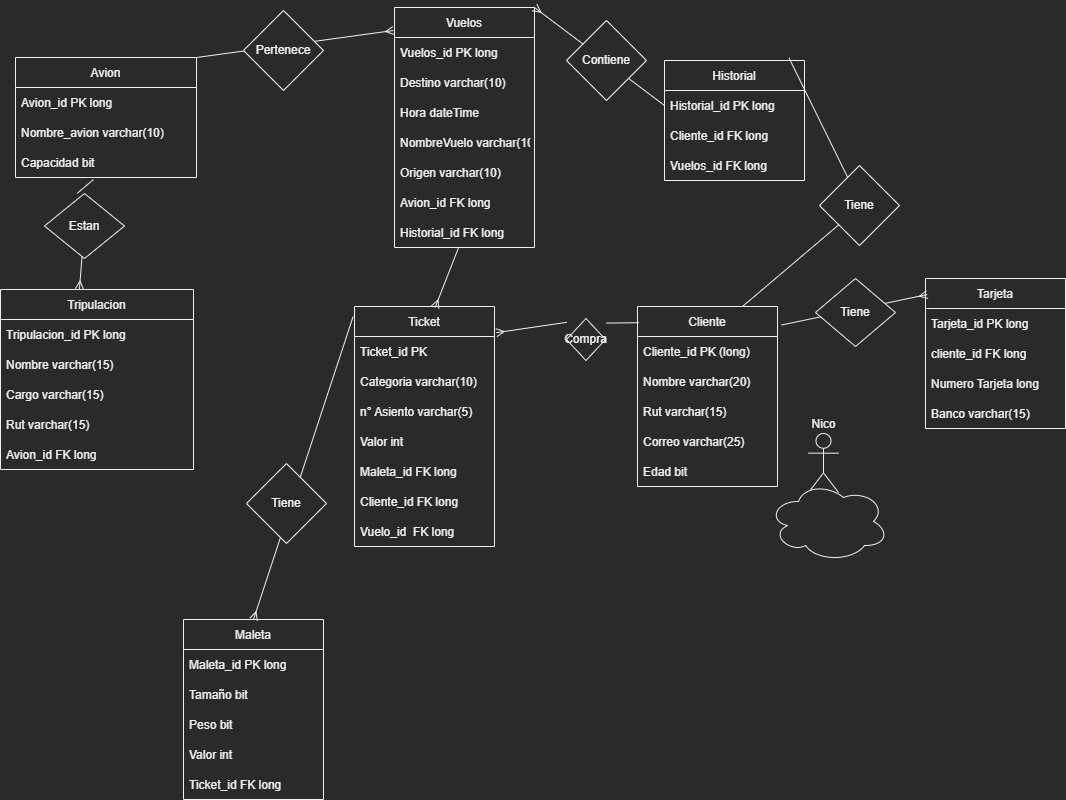

The diagram above was exported from draw.io. Its source (the exported page's mxGraphModel, read from the mxfile embedded in the PNG):
<mxGraphModel dx="1102" dy="825" grid="0" gridSize="10" guides="1" tooltips="1" connect="1" arrows="1" fold="1" page="1" pageScale="1.5" pageWidth="827" pageHeight="1169" math="0" shadow="0">
  <root>
    <mxCell id="0" />
    <mxCell id="1" parent="0" />
    <mxCell id="NgGyCd26Ixyw-QUx1UVj-1" value="Cliente" style="swimlane;fontStyle=0;childLayout=stackLayout;horizontal=1;startSize=30;horizontalStack=0;resizeParent=1;resizeParentMax=0;resizeLast=0;collapsible=1;marginBottom=0;" parent="1" vertex="1">
      <mxGeometry x="655" y="332" width="140" height="180" as="geometry">
        <mxRectangle x="339" y="262" width="72" height="30" as="alternateBounds" />
      </mxGeometry>
    </mxCell>
    <mxCell id="NgGyCd26Ixyw-QUx1UVj-3" value="Cliente_id PK (long)" style="text;strokeColor=none;fillColor=none;align=left;verticalAlign=middle;spacingLeft=4;spacingRight=4;overflow=hidden;points=[[0,0.5],[1,0.5]];portConstraint=eastwest;rotatable=0;" parent="NgGyCd26Ixyw-QUx1UVj-1" vertex="1">
      <mxGeometry y="30" width="140" height="30" as="geometry" />
    </mxCell>
    <mxCell id="NgGyCd26Ixyw-QUx1UVj-4" value="Nombre varchar(20)" style="text;strokeColor=none;fillColor=none;align=left;verticalAlign=middle;spacingLeft=4;spacingRight=4;overflow=hidden;points=[[0,0.5],[1,0.5]];portConstraint=eastwest;rotatable=0;" parent="NgGyCd26Ixyw-QUx1UVj-1" vertex="1">
      <mxGeometry y="60" width="140" height="30" as="geometry" />
    </mxCell>
    <mxCell id="NgGyCd26Ixyw-QUx1UVj-23" value="Rut varchar(15)" style="text;strokeColor=none;fillColor=none;align=left;verticalAlign=middle;spacingLeft=4;spacingRight=4;overflow=hidden;points=[[0,0.5],[1,0.5]];portConstraint=eastwest;rotatable=0;" parent="NgGyCd26Ixyw-QUx1UVj-1" vertex="1">
      <mxGeometry y="90" width="140" height="30" as="geometry" />
    </mxCell>
    <mxCell id="NgGyCd26Ixyw-QUx1UVj-24" value="Correo varchar(25)" style="text;strokeColor=none;fillColor=none;align=left;verticalAlign=middle;spacingLeft=4;spacingRight=4;overflow=hidden;points=[[0,0.5],[1,0.5]];portConstraint=eastwest;rotatable=0;" parent="NgGyCd26Ixyw-QUx1UVj-1" vertex="1">
      <mxGeometry y="120" width="140" height="30" as="geometry" />
    </mxCell>
    <mxCell id="NgGyCd26Ixyw-QUx1UVj-36" value="Edad bit" style="text;strokeColor=none;fillColor=none;align=left;verticalAlign=middle;spacingLeft=4;spacingRight=4;overflow=hidden;points=[[0,0.5],[1,0.5]];portConstraint=eastwest;rotatable=0;" parent="NgGyCd26Ixyw-QUx1UVj-1" vertex="1">
      <mxGeometry y="150" width="140" height="30" as="geometry" />
    </mxCell>
    <mxCell id="NgGyCd26Ixyw-QUx1UVj-5" value="Tarjeta" style="swimlane;fontStyle=0;childLayout=stackLayout;horizontal=1;startSize=30;horizontalStack=0;resizeParent=1;resizeParentMax=0;resizeLast=0;collapsible=1;marginBottom=0;" parent="1" vertex="1">
      <mxGeometry x="943" y="304" width="140" height="150" as="geometry" />
    </mxCell>
    <mxCell id="NgGyCd26Ixyw-QUx1UVj-6" value="Tarjeta_id PK long" style="text;strokeColor=none;fillColor=none;align=left;verticalAlign=middle;spacingLeft=4;spacingRight=4;overflow=hidden;points=[[0,0.5],[1,0.5]];portConstraint=eastwest;rotatable=0;" parent="NgGyCd26Ixyw-QUx1UVj-5" vertex="1">
      <mxGeometry y="30" width="140" height="30" as="geometry" />
    </mxCell>
    <mxCell id="NgGyCd26Ixyw-QUx1UVj-35" value="cliente_id FK long" style="text;strokeColor=none;fillColor=none;align=left;verticalAlign=middle;spacingLeft=4;spacingRight=4;overflow=hidden;points=[[0,0.5],[1,0.5]];portConstraint=eastwest;rotatable=0;" parent="NgGyCd26Ixyw-QUx1UVj-5" vertex="1">
      <mxGeometry y="60" width="140" height="30" as="geometry" />
    </mxCell>
    <mxCell id="NgGyCd26Ixyw-QUx1UVj-7" value="Numero Tarjeta long" style="text;strokeColor=none;fillColor=none;align=left;verticalAlign=middle;spacingLeft=4;spacingRight=4;overflow=hidden;points=[[0,0.5],[1,0.5]];portConstraint=eastwest;rotatable=0;" parent="NgGyCd26Ixyw-QUx1UVj-5" vertex="1">
      <mxGeometry y="90" width="140" height="30" as="geometry" />
    </mxCell>
    <mxCell id="NgGyCd26Ixyw-QUx1UVj-34" value="Banco varchar(15)" style="text;strokeColor=none;fillColor=none;align=left;verticalAlign=middle;spacingLeft=4;spacingRight=4;overflow=hidden;points=[[0,0.5],[1,0.5]];portConstraint=eastwest;rotatable=0;" parent="NgGyCd26Ixyw-QUx1UVj-5" vertex="1">
      <mxGeometry y="120" width="140" height="30" as="geometry" />
    </mxCell>
    <mxCell id="NgGyCd26Ixyw-QUx1UVj-9" value="Vuelos" style="swimlane;fontStyle=0;childLayout=stackLayout;horizontal=1;startSize=30;horizontalStack=0;resizeParent=1;resizeParentMax=0;resizeLast=0;collapsible=1;marginBottom=0;" parent="1" vertex="1">
      <mxGeometry x="412" y="33" width="140" height="240" as="geometry" />
    </mxCell>
    <mxCell id="NgGyCd26Ixyw-QUx1UVj-18" value="Vuelos_id PK long" style="text;strokeColor=none;fillColor=none;align=left;verticalAlign=middle;spacingLeft=4;spacingRight=4;overflow=hidden;points=[[0,0.5],[1,0.5]];portConstraint=eastwest;rotatable=0;" parent="NgGyCd26Ixyw-QUx1UVj-9" vertex="1">
      <mxGeometry y="30" width="140" height="30" as="geometry" />
    </mxCell>
    <mxCell id="NgGyCd26Ixyw-QUx1UVj-10" value="Destino varchar(10)" style="text;strokeColor=none;fillColor=none;align=left;verticalAlign=middle;spacingLeft=4;spacingRight=4;overflow=hidden;points=[[0,0.5],[1,0.5]];portConstraint=eastwest;rotatable=0;" parent="NgGyCd26Ixyw-QUx1UVj-9" vertex="1">
      <mxGeometry y="60" width="140" height="30" as="geometry" />
    </mxCell>
    <mxCell id="NgGyCd26Ixyw-QUx1UVj-11" value="Hora dateTime" style="text;strokeColor=none;fillColor=none;align=left;verticalAlign=middle;spacingLeft=4;spacingRight=4;overflow=hidden;points=[[0,0.5],[1,0.5]];portConstraint=eastwest;rotatable=0;" parent="NgGyCd26Ixyw-QUx1UVj-9" vertex="1">
      <mxGeometry y="90" width="140" height="30" as="geometry" />
    </mxCell>
    <mxCell id="NgGyCd26Ixyw-QUx1UVj-85" value="NombreVuelo varchar(10)" style="text;strokeColor=none;fillColor=none;align=left;verticalAlign=middle;spacingLeft=4;spacingRight=4;overflow=hidden;points=[[0,0.5],[1,0.5]];portConstraint=eastwest;rotatable=0;" parent="NgGyCd26Ixyw-QUx1UVj-9" vertex="1">
      <mxGeometry y="120" width="140" height="30" as="geometry" />
    </mxCell>
    <mxCell id="NgGyCd26Ixyw-QUx1UVj-17" value="Origen varchar(10)" style="text;strokeColor=none;fillColor=none;align=left;verticalAlign=middle;spacingLeft=4;spacingRight=4;overflow=hidden;points=[[0,0.5],[1,0.5]];portConstraint=eastwest;rotatable=0;" parent="NgGyCd26Ixyw-QUx1UVj-9" vertex="1">
      <mxGeometry y="150" width="140" height="30" as="geometry" />
    </mxCell>
    <mxCell id="NgGyCd26Ixyw-QUx1UVj-44" value="Avion_id FK long" style="text;strokeColor=none;fillColor=none;align=left;verticalAlign=middle;spacingLeft=4;spacingRight=4;overflow=hidden;points=[[0,0.5],[1,0.5]];portConstraint=eastwest;rotatable=0;" parent="NgGyCd26Ixyw-QUx1UVj-9" vertex="1">
      <mxGeometry y="180" width="140" height="30" as="geometry" />
    </mxCell>
    <mxCell id="NgGyCd26Ixyw-QUx1UVj-51" value="Historial_id FK long" style="text;strokeColor=none;fillColor=none;align=left;verticalAlign=middle;spacingLeft=4;spacingRight=4;overflow=hidden;points=[[0,0.5],[1,0.5]];portConstraint=eastwest;rotatable=0;" parent="NgGyCd26Ixyw-QUx1UVj-9" vertex="1">
      <mxGeometry y="210" width="140" height="30" as="geometry" />
    </mxCell>
    <mxCell id="NgGyCd26Ixyw-QUx1UVj-19" value="Ticket" style="swimlane;fontStyle=0;childLayout=stackLayout;horizontal=1;startSize=30;horizontalStack=0;resizeParent=1;resizeParentMax=0;resizeLast=0;collapsible=1;marginBottom=0;" parent="1" vertex="1">
      <mxGeometry x="372" y="332" width="140" height="240" as="geometry" />
    </mxCell>
    <mxCell id="NgGyCd26Ixyw-QUx1UVj-20" value="Ticket_id PK" style="text;strokeColor=none;fillColor=none;align=left;verticalAlign=middle;spacingLeft=4;spacingRight=4;overflow=hidden;points=[[0,0.5],[1,0.5]];portConstraint=eastwest;rotatable=0;" parent="NgGyCd26Ixyw-QUx1UVj-19" vertex="1">
      <mxGeometry y="30" width="140" height="30" as="geometry" />
    </mxCell>
    <mxCell id="NgGyCd26Ixyw-QUx1UVj-21" value="Categoria varchar(10)" style="text;strokeColor=none;fillColor=none;align=left;verticalAlign=middle;spacingLeft=4;spacingRight=4;overflow=hidden;points=[[0,0.5],[1,0.5]];portConstraint=eastwest;rotatable=0;" parent="NgGyCd26Ixyw-QUx1UVj-19" vertex="1">
      <mxGeometry y="60" width="140" height="30" as="geometry" />
    </mxCell>
    <mxCell id="NgGyCd26Ixyw-QUx1UVj-29" value="n° Asiento varchar(5)" style="text;strokeColor=none;fillColor=none;align=left;verticalAlign=middle;spacingLeft=4;spacingRight=4;overflow=hidden;points=[[0,0.5],[1,0.5]];portConstraint=eastwest;rotatable=0;" parent="NgGyCd26Ixyw-QUx1UVj-19" vertex="1">
      <mxGeometry y="90" width="140" height="30" as="geometry" />
    </mxCell>
    <mxCell id="NgGyCd26Ixyw-QUx1UVj-57" value="Valor int" style="text;strokeColor=none;fillColor=none;align=left;verticalAlign=middle;spacingLeft=4;spacingRight=4;overflow=hidden;points=[[0,0.5],[1,0.5]];portConstraint=eastwest;rotatable=0;" parent="NgGyCd26Ixyw-QUx1UVj-19" vertex="1">
      <mxGeometry y="120" width="140" height="30" as="geometry" />
    </mxCell>
    <mxCell id="NgGyCd26Ixyw-QUx1UVj-22" value="Maleta_id FK long" style="text;strokeColor=none;fillColor=none;align=left;verticalAlign=middle;spacingLeft=4;spacingRight=4;overflow=hidden;points=[[0,0.5],[1,0.5]];portConstraint=eastwest;rotatable=0;" parent="NgGyCd26Ixyw-QUx1UVj-19" vertex="1">
      <mxGeometry y="150" width="140" height="30" as="geometry" />
    </mxCell>
    <mxCell id="NgGyCd26Ixyw-QUx1UVj-53" value="Cliente_id FK long" style="text;strokeColor=none;fillColor=none;align=left;verticalAlign=middle;spacingLeft=4;spacingRight=4;overflow=hidden;points=[[0,0.5],[1,0.5]];portConstraint=eastwest;rotatable=0;" parent="NgGyCd26Ixyw-QUx1UVj-19" vertex="1">
      <mxGeometry y="180" width="140" height="30" as="geometry" />
    </mxCell>
    <mxCell id="NgGyCd26Ixyw-QUx1UVj-54" value="Vuelo_id  FK long" style="text;strokeColor=none;fillColor=none;align=left;verticalAlign=middle;spacingLeft=4;spacingRight=4;overflow=hidden;points=[[0,0.5],[1,0.5]];portConstraint=eastwest;rotatable=0;" parent="NgGyCd26Ixyw-QUx1UVj-19" vertex="1">
      <mxGeometry y="210" width="140" height="30" as="geometry" />
    </mxCell>
    <mxCell id="NgGyCd26Ixyw-QUx1UVj-30" value="" style="endArrow=ERmany;html=1;rounded=0;entryX=0.013;entryY=0.107;entryDx=0;entryDy=0;entryPerimeter=0;exitX=1.028;exitY=0.103;exitDx=0;exitDy=0;exitPerimeter=0;endFill=0;" parent="1" source="NgGyCd26Ixyw-QUx1UVj-1" target="NgGyCd26Ixyw-QUx1UVj-5" edge="1">
      <mxGeometry width="50" height="50" relative="1" as="geometry">
        <mxPoint x="849" y="314" as="sourcePoint" />
        <mxPoint x="899" y="264" as="targetPoint" />
      </mxGeometry>
    </mxCell>
    <mxCell id="NgGyCd26Ixyw-QUx1UVj-32" value="Tiene" style="rhombus;whiteSpace=wrap;html=1;" parent="1" vertex="1">
      <mxGeometry x="833" y="304" width="80" height="68" as="geometry" />
    </mxCell>
    <mxCell id="NgGyCd26Ixyw-QUx1UVj-38" value="Historial" style="swimlane;fontStyle=0;childLayout=stackLayout;horizontal=1;startSize=30;horizontalStack=0;resizeParent=1;resizeParentMax=0;resizeLast=0;collapsible=1;marginBottom=0;" parent="1" vertex="1">
      <mxGeometry x="682" y="86" width="140" height="120" as="geometry" />
    </mxCell>
    <mxCell id="NgGyCd26Ixyw-QUx1UVj-39" value="Historial_id PK long" style="text;strokeColor=none;fillColor=none;align=left;verticalAlign=middle;spacingLeft=4;spacingRight=4;overflow=hidden;points=[[0,0.5],[1,0.5]];portConstraint=eastwest;rotatable=0;" parent="NgGyCd26Ixyw-QUx1UVj-38" vertex="1">
      <mxGeometry y="30" width="140" height="30" as="geometry" />
    </mxCell>
    <mxCell id="NgGyCd26Ixyw-QUx1UVj-40" value="Cliente_id FK long" style="text;strokeColor=none;fillColor=none;align=left;verticalAlign=middle;spacingLeft=4;spacingRight=4;overflow=hidden;points=[[0,0.5],[1,0.5]];portConstraint=eastwest;rotatable=0;" parent="NgGyCd26Ixyw-QUx1UVj-38" vertex="1">
      <mxGeometry y="60" width="140" height="30" as="geometry" />
    </mxCell>
    <mxCell id="NgGyCd26Ixyw-QUx1UVj-58" value="Vuelos_id FK long" style="text;strokeColor=none;fillColor=none;align=left;verticalAlign=middle;spacingLeft=4;spacingRight=4;overflow=hidden;points=[[0,0.5],[1,0.5]];portConstraint=eastwest;rotatable=0;" parent="NgGyCd26Ixyw-QUx1UVj-38" vertex="1">
      <mxGeometry y="90" width="140" height="30" as="geometry" />
    </mxCell>
    <mxCell id="NgGyCd26Ixyw-QUx1UVj-42" value="" style="endArrow=none;html=1;rounded=0;entryX=0.011;entryY=0.09;entryDx=0;entryDy=0;entryPerimeter=0;exitX=1.013;exitY=0.109;exitDx=0;exitDy=0;exitPerimeter=0;startArrow=none;startFill=0;" parent="1" source="NgGyCd26Ixyw-QUx1UVj-55" target="NgGyCd26Ixyw-QUx1UVj-1" edge="1">
      <mxGeometry width="50" height="50" relative="1" as="geometry">
        <mxPoint x="588" y="312" as="sourcePoint" />
        <mxPoint x="638" y="262" as="targetPoint" />
      </mxGeometry>
    </mxCell>
    <mxCell id="NgGyCd26Ixyw-QUx1UVj-43" value="" style="endArrow=none;html=1;rounded=0;exitX=0.576;exitY=0.004;exitDx=0;exitDy=0;exitPerimeter=0;endFill=0;startArrow=ERmany;startFill=0;" parent="1" source="NgGyCd26Ixyw-QUx1UVj-19" target="NgGyCd26Ixyw-QUx1UVj-51" edge="1">
      <mxGeometry width="50" height="50" relative="1" as="geometry">
        <mxPoint x="479" y="304" as="sourcePoint" />
        <mxPoint x="529" y="254" as="targetPoint" />
      </mxGeometry>
    </mxCell>
    <mxCell id="NgGyCd26Ixyw-QUx1UVj-46" value="" style="endArrow=none;html=1;rounded=0;entryX=0.889;entryY=-0.022;entryDx=0;entryDy=0;entryPerimeter=0;exitX=0.75;exitY=0;exitDx=0;exitDy=0;" parent="1" source="NgGyCd26Ixyw-QUx1UVj-1" target="NgGyCd26Ixyw-QUx1UVj-38" edge="1">
      <mxGeometry width="50" height="50" relative="1" as="geometry">
        <mxPoint x="720" y="294" as="sourcePoint" />
        <mxPoint x="770" y="244" as="targetPoint" />
        <Array as="points">
          <mxPoint x="879" y="231" />
        </Array>
      </mxGeometry>
    </mxCell>
    <mxCell id="NgGyCd26Ixyw-QUx1UVj-47" value="Tiene" style="rhombus;whiteSpace=wrap;html=1;" parent="1" vertex="1">
      <mxGeometry x="837" y="191" width="80" height="80" as="geometry" />
    </mxCell>
    <mxCell id="NgGyCd26Ixyw-QUx1UVj-49" value="" style="endArrow=none;html=1;rounded=0;entryX=0;entryY=0.5;entryDx=0;entryDy=0;exitX=1;exitY=0;exitDx=0;exitDy=0;startArrow=ERmany;startFill=0;" parent="1" source="NgGyCd26Ixyw-QUx1UVj-9" target="NgGyCd26Ixyw-QUx1UVj-39" edge="1">
      <mxGeometry width="50" height="50" relative="1" as="geometry">
        <mxPoint x="596" y="162" as="sourcePoint" />
        <mxPoint x="646" y="112" as="targetPoint" />
      </mxGeometry>
    </mxCell>
    <mxCell id="NgGyCd26Ixyw-QUx1UVj-50" value="Contiene" style="rhombus;whiteSpace=wrap;html=1;" parent="1" vertex="1">
      <mxGeometry x="584" y="46" width="80" height="80" as="geometry" />
    </mxCell>
    <mxCell id="NgGyCd26Ixyw-QUx1UVj-55" value="Compra" style="rhombus;whiteSpace=wrap;html=1;" parent="1" vertex="1">
      <mxGeometry x="584" y="344" width="39" height="42" as="geometry" />
    </mxCell>
    <mxCell id="NgGyCd26Ixyw-QUx1UVj-56" value="" style="endArrow=none;html=1;rounded=0;entryX=0.011;entryY=0.09;entryDx=0;entryDy=0;entryPerimeter=0;exitX=1.013;exitY=0.109;exitDx=0;exitDy=0;exitPerimeter=0;startArrow=ERmany;startFill=0;" parent="1" source="NgGyCd26Ixyw-QUx1UVj-19" target="NgGyCd26Ixyw-QUx1UVj-55" edge="1">
      <mxGeometry width="50" height="50" relative="1" as="geometry">
        <mxPoint x="553.8199999999999" y="350.8899999999999" as="sourcePoint" />
        <mxPoint x="656.5399999999997" y="348.1999999999998" as="targetPoint" />
      </mxGeometry>
    </mxCell>
    <mxCell id="NgGyCd26Ixyw-QUx1UVj-59" value="Nico" style="shape=umlActor;verticalLabelPosition=top;verticalAlign=bottom;html=1;outlineConnect=0;labelPosition=center;align=center;" parent="1" vertex="1">
      <mxGeometry x="826" y="459" width="30" height="59" as="geometry" />
    </mxCell>
    <mxCell id="NgGyCd26Ixyw-QUx1UVj-62" value="" style="ellipse;shape=cloud;whiteSpace=wrap;html=1;" parent="1" vertex="1">
      <mxGeometry x="786" y="507" width="120" height="80" as="geometry" />
    </mxCell>
    <mxCell id="NgGyCd26Ixyw-QUx1UVj-63" value="Avion" style="swimlane;fontStyle=0;childLayout=stackLayout;horizontal=1;startSize=30;horizontalStack=0;resizeParent=1;resizeParentMax=0;resizeLast=0;collapsible=1;marginBottom=0;" parent="1" vertex="1">
      <mxGeometry x="33" y="83" width="181" height="120" as="geometry" />
    </mxCell>
    <mxCell id="NgGyCd26Ixyw-QUx1UVj-64" value="Avion_id PK long" style="text;strokeColor=none;fillColor=none;align=left;verticalAlign=middle;spacingLeft=4;spacingRight=4;overflow=hidden;points=[[0,0.5],[1,0.5]];portConstraint=eastwest;rotatable=0;" parent="NgGyCd26Ixyw-QUx1UVj-63" vertex="1">
      <mxGeometry y="30" width="181" height="30" as="geometry" />
    </mxCell>
    <mxCell id="NgGyCd26Ixyw-QUx1UVj-65" value="Nombre_avion varchar(10)" style="text;strokeColor=none;fillColor=none;align=left;verticalAlign=middle;spacingLeft=4;spacingRight=4;overflow=hidden;points=[[0,0.5],[1,0.5]];portConstraint=eastwest;rotatable=0;" parent="NgGyCd26Ixyw-QUx1UVj-63" vertex="1">
      <mxGeometry y="60" width="181" height="30" as="geometry" />
    </mxCell>
    <mxCell id="NgGyCd26Ixyw-QUx1UVj-66" value="Capacidad bit" style="text;strokeColor=none;fillColor=none;align=left;verticalAlign=middle;spacingLeft=4;spacingRight=4;overflow=hidden;points=[[0,0.5],[1,0.5]];portConstraint=eastwest;rotatable=0;" parent="NgGyCd26Ixyw-QUx1UVj-63" vertex="1">
      <mxGeometry y="90" width="181" height="30" as="geometry" />
    </mxCell>
    <mxCell id="NgGyCd26Ixyw-QUx1UVj-67" value="Tripulacion" style="swimlane;fontStyle=0;childLayout=stackLayout;horizontal=1;startSize=30;horizontalStack=0;resizeParent=1;resizeParentMax=0;resizeLast=0;collapsible=1;marginBottom=0;" parent="1" vertex="1">
      <mxGeometry x="18" y="315" width="193" height="180" as="geometry" />
    </mxCell>
    <mxCell id="NgGyCd26Ixyw-QUx1UVj-68" value="Tripulacion_id PK long" style="text;strokeColor=none;fillColor=none;align=left;verticalAlign=middle;spacingLeft=4;spacingRight=4;overflow=hidden;points=[[0,0.5],[1,0.5]];portConstraint=eastwest;rotatable=0;" parent="NgGyCd26Ixyw-QUx1UVj-67" vertex="1">
      <mxGeometry y="30" width="193" height="30" as="geometry" />
    </mxCell>
    <mxCell id="NgGyCd26Ixyw-QUx1UVj-69" value="Nombre varchar(15)" style="text;strokeColor=none;fillColor=none;align=left;verticalAlign=middle;spacingLeft=4;spacingRight=4;overflow=hidden;points=[[0,0.5],[1,0.5]];portConstraint=eastwest;rotatable=0;" parent="NgGyCd26Ixyw-QUx1UVj-67" vertex="1">
      <mxGeometry y="60" width="193" height="30" as="geometry" />
    </mxCell>
    <mxCell id="NgGyCd26Ixyw-QUx1UVj-70" value="Cargo varchar(15)" style="text;strokeColor=none;fillColor=none;align=left;verticalAlign=middle;spacingLeft=4;spacingRight=4;overflow=hidden;points=[[0,0.5],[1,0.5]];portConstraint=eastwest;rotatable=0;" parent="NgGyCd26Ixyw-QUx1UVj-67" vertex="1">
      <mxGeometry y="90" width="193" height="30" as="geometry" />
    </mxCell>
    <mxCell id="NgGyCd26Ixyw-QUx1UVj-71" value="Rut varchar(15)" style="text;strokeColor=none;fillColor=none;align=left;verticalAlign=middle;spacingLeft=4;spacingRight=4;overflow=hidden;points=[[0,0.5],[1,0.5]];portConstraint=eastwest;rotatable=0;" parent="NgGyCd26Ixyw-QUx1UVj-67" vertex="1">
      <mxGeometry y="120" width="193" height="30" as="geometry" />
    </mxCell>
    <mxCell id="NgGyCd26Ixyw-QUx1UVj-75" value="Avion_id FK long" style="text;strokeColor=none;fillColor=none;align=left;verticalAlign=middle;spacingLeft=4;spacingRight=4;overflow=hidden;points=[[0,0.5],[1,0.5]];portConstraint=eastwest;rotatable=0;" parent="NgGyCd26Ixyw-QUx1UVj-67" vertex="1">
      <mxGeometry y="150" width="193" height="30" as="geometry" />
    </mxCell>
    <mxCell id="NgGyCd26Ixyw-QUx1UVj-72" value="" style="endArrow=none;html=1;rounded=0;exitX=0.409;exitY=-0.003;exitDx=0;exitDy=0;exitPerimeter=0;endFill=0;startArrow=none;startFill=0;" parent="1" source="NgGyCd26Ixyw-QUx1UVj-88" edge="1">
      <mxGeometry width="50" height="50" relative="1" as="geometry">
        <mxPoint x="95" y="283" as="sourcePoint" />
        <mxPoint x="111" y="205" as="targetPoint" />
      </mxGeometry>
    </mxCell>
    <mxCell id="NgGyCd26Ixyw-QUx1UVj-73" value="" style="endArrow=ERmany;html=1;rounded=0;exitX=1;exitY=0;exitDx=0;exitDy=0;endFill=0;" parent="1" source="NgGyCd26Ixyw-QUx1UVj-63" edge="1">
      <mxGeometry width="50" height="50" relative="1" as="geometry">
        <mxPoint x="275" y="93" as="sourcePoint" />
        <mxPoint x="411" y="56" as="targetPoint" />
      </mxGeometry>
    </mxCell>
    <mxCell id="NgGyCd26Ixyw-QUx1UVj-77" value="Maleta" style="swimlane;fontStyle=0;childLayout=stackLayout;horizontal=1;startSize=30;horizontalStack=0;resizeParent=1;resizeParentMax=0;resizeLast=0;collapsible=1;marginBottom=0;" parent="1" vertex="1">
      <mxGeometry x="201" y="645" width="140" height="180" as="geometry" />
    </mxCell>
    <mxCell id="NgGyCd26Ixyw-QUx1UVj-78" value="Maleta_id PK long" style="text;strokeColor=none;fillColor=none;align=left;verticalAlign=middle;spacingLeft=4;spacingRight=4;overflow=hidden;points=[[0,0.5],[1,0.5]];portConstraint=eastwest;rotatable=0;" parent="NgGyCd26Ixyw-QUx1UVj-77" vertex="1">
      <mxGeometry y="30" width="140" height="30" as="geometry" />
    </mxCell>
    <mxCell id="NgGyCd26Ixyw-QUx1UVj-79" value="Tamaño bit" style="text;strokeColor=none;fillColor=none;align=left;verticalAlign=middle;spacingLeft=4;spacingRight=4;overflow=hidden;points=[[0,0.5],[1,0.5]];portConstraint=eastwest;rotatable=0;" parent="NgGyCd26Ixyw-QUx1UVj-77" vertex="1">
      <mxGeometry y="60" width="140" height="30" as="geometry" />
    </mxCell>
    <mxCell id="NgGyCd26Ixyw-QUx1UVj-80" value="Peso bit" style="text;strokeColor=none;fillColor=none;align=left;verticalAlign=middle;spacingLeft=4;spacingRight=4;overflow=hidden;points=[[0,0.5],[1,0.5]];portConstraint=eastwest;rotatable=0;" parent="NgGyCd26Ixyw-QUx1UVj-77" vertex="1">
      <mxGeometry y="90" width="140" height="30" as="geometry" />
    </mxCell>
    <mxCell id="NgGyCd26Ixyw-QUx1UVj-82" value="Valor int" style="text;strokeColor=none;fillColor=none;align=left;verticalAlign=middle;spacingLeft=4;spacingRight=4;overflow=hidden;points=[[0,0.5],[1,0.5]];portConstraint=eastwest;rotatable=0;" parent="NgGyCd26Ixyw-QUx1UVj-77" vertex="1">
      <mxGeometry y="120" width="140" height="30" as="geometry" />
    </mxCell>
    <mxCell id="NgGyCd26Ixyw-QUx1UVj-83" value="Ticket_id FK long" style="text;strokeColor=none;fillColor=none;align=left;verticalAlign=middle;spacingLeft=4;spacingRight=4;overflow=hidden;points=[[0,0.5],[1,0.5]];portConstraint=eastwest;rotatable=0;" parent="NgGyCd26Ixyw-QUx1UVj-77" vertex="1">
      <mxGeometry y="150" width="140" height="30" as="geometry" />
    </mxCell>
    <mxCell id="NgGyCd26Ixyw-QUx1UVj-81" value="" style="endArrow=none;html=1;rounded=0;entryX=-0.01;entryY=0.042;entryDx=0;entryDy=0;entryPerimeter=0;exitX=0.5;exitY=0;exitDx=0;exitDy=0;startArrow=ERmany;startFill=0;" parent="1" source="NgGyCd26Ixyw-QUx1UVj-77" target="NgGyCd26Ixyw-QUx1UVj-19" edge="1">
      <mxGeometry width="50" height="50" relative="1" as="geometry">
        <mxPoint x="274" y="590" as="sourcePoint" />
        <mxPoint x="324" y="540" as="targetPoint" />
      </mxGeometry>
    </mxCell>
    <mxCell id="NgGyCd26Ixyw-QUx1UVj-86" value="Tiene" style="rhombus;whiteSpace=wrap;html=1;" parent="1" vertex="1">
      <mxGeometry x="264" y="489" width="80" height="80" as="geometry" />
    </mxCell>
    <mxCell id="NgGyCd26Ixyw-QUx1UVj-87" value="Pertenece" style="rhombus;whiteSpace=wrap;html=1;" parent="1" vertex="1">
      <mxGeometry x="261" y="36" width="80" height="80" as="geometry" />
    </mxCell>
    <mxCell id="NgGyCd26Ixyw-QUx1UVj-88" value="Estan" style="rhombus;whiteSpace=wrap;html=1;" parent="1" vertex="1">
      <mxGeometry x="62" y="219" width="80" height="65" as="geometry" />
    </mxCell>
    <mxCell id="NgGyCd26Ixyw-QUx1UVj-89" value="" style="endArrow=none;html=1;rounded=0;exitX=0.409;exitY=-0.003;exitDx=0;exitDy=0;exitPerimeter=0;endFill=0;startArrow=ERmany;startFill=0;" parent="1" source="NgGyCd26Ixyw-QUx1UVj-67" target="NgGyCd26Ixyw-QUx1UVj-88" edge="1">
      <mxGeometry width="50" height="50" relative="1" as="geometry">
        <mxPoint x="96.9369999999999" y="314.46000000000004" as="sourcePoint" />
        <mxPoint x="111" y="205" as="targetPoint" />
      </mxGeometry>
    </mxCell>
  </root>
</mxGraphModel>